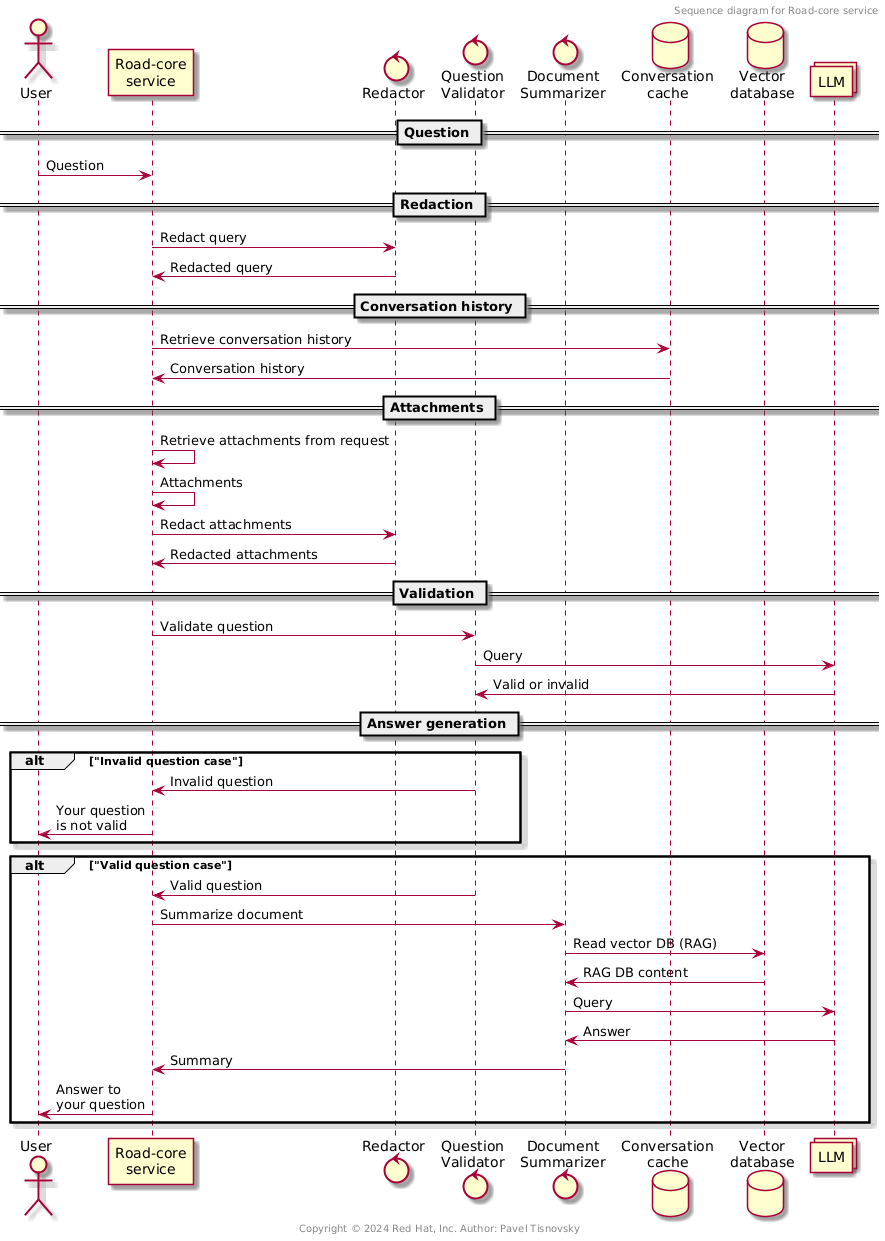

The diagram above was rendered by PlantUML. Its source (embedded in the PNG):
@startuml
skin rose

header Sequence diagram for Road-core service
footer Copyright © 2024 Red Hat, Inc. Author: Pavel Tisnovsky

actor "User" as user
participant "Road-core\nservice" as rcs
control "Redactor" as redactor
control "Question\nValidator" as question_validator
control "Document\nSummarizer" as document_summarizer
database "Conversation\ncache" as cache
database "Vector\ndatabase" as vector_db
collections "LLM" as llm

== Question ==

user -> rcs: Question

== Redaction ==

rcs -> redactor: Redact query
redactor -> rcs: Redacted query

== Conversation history ==

rcs -> cache: Retrieve conversation history
cache -> rcs: Conversation history

== Attachments ==

rcs -> rcs: Retrieve attachments from request
rcs -> rcs: Attachments
rcs -> redactor: Redact attachments
redactor -> rcs: Redacted attachments

== Validation ==

rcs -> question_validator: Validate question
question_validator -> llm: Query
llm -> question_validator: Valid or invalid

== Answer generation ==

alt "Invalid question case"
question_validator -> rcs: Invalid question
rcs -> user: Your question\nis not valid
end

alt "Valid question case"
question_validator -> rcs: Valid question
rcs -> document_summarizer: Summarize document
document_summarizer -> vector_db: Read vector DB (RAG)
vector_db -> document_summarizer: RAG DB content
document_summarizer -> llm: Query
llm -> document_summarizer: Answer
document_summarizer -> rcs: Summary
rcs -> user: Answer to\nyour question
end
@enduml